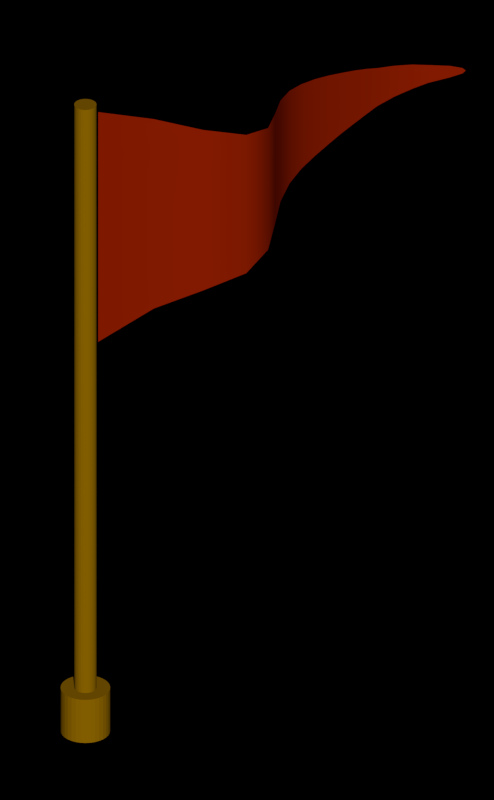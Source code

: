 # Source: flag.blend  (saved by Blender 2.79.0; exported with 4.5.12 LTS)
import bpy
from mathutils import Matrix  # noqa: F401  (used for matrix-valued properties, if any)

bpy.ops.wm.read_factory_settings(use_empty=True)
scene = bpy.context.scene
scene.name = 'Scene'

# ---- collections
col_collection_1 = bpy.data.collections.new('Collection 1'); scene.collection.children.link(col_collection_1)
col_collection_20 = bpy.data.collections.new('Collection 20'); scene.collection.children.link(col_collection_20)
col_collection_20.hide_render = True
col_collection_20.hide_viewport = True

# ---- materials (node trees are filled in below, after node groups)
mat_material_007 = bpy.data.materials.new('Material.007')
mat_material_007.alpha_threshold = 0.0
mat_material_007.use_transparent_shadow = False
mat_material_007.diffuse_color = (0.8, 0.3933, 0.0, 1.0)
mat_material_007.roughness = 0.5
mat_material_003 = bpy.data.materials.new('Material.003')
mat_material_003.alpha_threshold = 0.0
mat_material_003.use_transparent_shadow = False
mat_material_003.diffuse_color = (0.8, 0.03776, 0.0, 1.0)
mat_material_003.roughness = 0.5
mat_material_003.specular_intensity = 1.0

# ---- material node trees

# ---- world
world_world = bpy.data.worlds.new('World'); scene.world = world_world
world_world.use_nodes = True; world_world.node_tree.nodes.clear()
_N = world_world.node_tree.nodes; _L = world_world.node_tree.links
n0 = _N.new('ShaderNodeBackground'); n0.name = 'Background'; n0.location = (373, 315)
n0.inputs[1].default_value = 0.0
n1 = _N.new('ShaderNodeOutputWorld'); n1.name = 'World Output'; n1.location = (630, 300)
n2 = _N.new('ShaderNodeRGB'); n2.name = 'RGB'; n2.location = (146, 309)
n2.outputs[0].default_value = (1.0, 1.0, 1.0, 1.0)
_L.new(n0.outputs[0], n1.inputs[0])
_L.new(n2.outputs[0], n0.inputs[0])
n1.is_active_output = True
world_world.color = (0.0, 0.0, 0.0)
world_world.use_sun_shadow = False
world_world.sun_shadow_jitter_overblur = 0.0
world_world.cycles.sampling_method = 'NONE'
world_world.cycles.sample_map_resolution = 256

# ---- cameras
cam_camera = bpy.data.cameras.new('Camera')
cam_camera.type = 'ORTHO'
cam_camera.clip_start = 0.001
cam_camera.clip_end = 100.0
cam_camera.lens = 45.0
cam_camera.sensor_width = 32.0
cam_camera.sensor_height = 18.0
cam_camera.ortho_scale = 7.0
cam_camera.show_composition_thirds = True
cam_camera.dof.focus_distance = 0.0
cam_camera.dof.aperture_fstop = 128.0

# ---- lights
light_sun = bpy.data.lights.new('Sun', 'SUN')
light_sun.transmission_factor = 0.0
light_sun.angle = 0.004
light_sun.energy = 1.0
light_sun.shadow_buffer_clip_start = 0.5
light_sun.shadow_soft_size = 0.002
light_sun.shadow_cascade_max_distance = 1000.0
light_sun.cycles.max_bounces = 0

# ---- meshes
me_cylinder = bpy.data.meshes.new('Cylinder')
me_cylinder.from_pydata([(0.0, 1.0, -1.0), (0.0, 1.0, 1.0), (0.1951, 0.9808, -1.0), (0.1951, 0.9808, 1.0), (0.3827, 0.9239, -1.0), (0.3827, 0.9239, 1.0), (0.5556, 0.8315, -1.0), (0.5556, 0.8315, 1.0), (0.7071, 0.7071, -1.0), (0.7071, 0.7071, 1.0), (0.8315, 0.5556, -1.0), (0.8315, 0.5556, 1.0), (0.9239, 0.3827, -1.0), (0.9239, 0.3827, 1.0), (0.9808, 0.1951, -1.0), (0.9808, 0.1951, 1.0), (1.0, 7.55e-08, -1.0), (1.0, 7.55e-08, 1.0), (0.9808, -0.1951, -1.0), (0.9808, -0.1951, 1.0), (0.9239, -0.3827, -1.0), (0.9239, -0.3827, 1.0), (0.8315, -0.5556, -1.0), (0.8315, -0.5556, 1.0), (0.7071, -0.7071, -1.0), (0.7071, -0.7071, 1.0), (0.5556, -0.8315, -1.0), (0.5556, -0.8315, 1.0), (0.3827, -0.9239, -1.0), (0.3827, -0.9239, 1.0), (0.1951, -0.9808, -1.0), (0.1951, -0.9808, 1.0), (-3.258e-07, -1.0, -1.0), (-3.258e-07, -1.0, 1.0), (-0.1951, -0.9808, -1.0), (-0.1951, -0.9808, 1.0), (-0.3827, -0.9239, -1.0), (-0.3827, -0.9239, 1.0), (-0.5556, -0.8315, -1.0), (-0.5556, -0.8315, 1.0), (-0.7071, -0.7071, -1.0), (-0.7071, -0.7071, 1.0), (-0.8315, -0.5556, -1.0), (-0.8315, -0.5556, 1.0), (-0.9239, -0.3827, -1.0), (-0.9239, -0.3827, 1.0), (-0.9808, -0.1951, -1.0), (-0.9808, -0.1951, 1.0), (-1.0, 9.656e-07, -1.0), (-1.0, 9.656e-07, 1.0), (-0.9808, 0.1951, -1.0), (-0.9808, 0.1951, 1.0), (-0.9239, 0.3827, -1.0), (-0.9239, 0.3827, 1.0), (-0.8315, 0.5556, -1.0), (-0.8315, 0.5556, 1.0), (-0.7071, 0.7071, -1.0), (-0.7071, 0.7071, 1.0), (-0.5556, 0.8315, -1.0), (-0.5556, 0.8315, 1.0), (-0.3827, 0.9239, -1.0), (-0.3827, 0.9239, 1.0), (-0.1951, 0.9808, -1.0), (-0.1951, 0.9808, 1.0), (0.08749, 0.4399, 1.0), (6.549e-08, 0.4485, 1.0), (0.1716, 0.4143, 1.0), (0.2492, 0.3729, 1.0), (0.3171, 0.3171, 1.0), (0.3729, 0.2492, 1.0), (0.4143, 0.1716, 1.0), (0.4399, 0.08749, 1.0), (0.4485, 1.91e-07, 1.0), (0.4399, -0.08749, 1.0), (0.4143, -0.1716, 1.0), (0.3729, -0.2492, 1.0), (0.3171, -0.3171, 1.0), (0.2492, -0.3729, 1.0), (0.1716, -0.4143, 1.0), (0.08749, -0.4399, 1.0), (-8.064e-08, -0.4485, 1.0), (-0.08749, -0.4399, 1.0), (-0.1716, -0.4143, 1.0), (-0.2492, -0.3729, 1.0), (-0.3171, -0.3171, 1.0), (-0.3729, -0.2492, 1.0), (-0.4143, -0.1716, 1.0), (-0.4399, -0.08749, 1.0), (-0.4485, 5.902e-07, 1.0), (-0.4399, 0.08749, 1.0), (-0.4143, 0.1716, 1.0), (-0.3729, 0.2492, 1.0), (-0.3171, 0.3171, 1.0), (-0.2492, 0.3729, 1.0), (-0.1716, 0.4143, 1.0), (-0.08749, 0.4399, 1.0), (0.08749, 0.4399, 28.05), (6.549e-08, 0.4485, 28.05), (0.1716, 0.4143, 28.05), (0.2492, 0.3729, 28.05), (0.3171, 0.3171, 28.05), (0.3729, 0.2492, 28.05), (0.4143, 0.1716, 28.05), (0.4399, 0.08749, 28.05), (0.4485, 1.91e-07, 28.05), (0.4399, -0.08749, 28.05), (0.4143, -0.1716, 28.05), (0.3729, -0.2492, 28.05), (0.3171, -0.3171, 28.05), (0.2492, -0.3729, 28.05), (0.1716, -0.4143, 28.05), (0.08749, -0.4399, 28.05), (-8.064e-08, -0.4485, 28.05), (-0.08749, -0.4399, 28.05), (-0.1716, -0.4143, 28.05), (-0.2492, -0.3729, 28.05), (-0.3171, -0.3171, 28.05), (-0.3729, -0.2492, 28.05), (-0.4143, -0.1716, 28.05), (-0.4399, -0.08749, 28.05), (-0.4485, 5.902e-07, 28.05), (-0.4399, 0.08749, 28.05), (-0.4143, 0.1716, 28.05), (-0.3729, 0.2492, 28.05), (-0.3171, 0.3171, 28.05), (-0.2492, 0.3729, 28.05), (-0.1716, 0.4143, 28.05), (-0.08749, 0.4399, 28.05)], [], [(0, 1, 3, 2), (2, 3, 5, 4), (4, 5, 7, 6), (6, 7, 9, 8), (8, 9, 11, 10), (10, 11, 13, 12), (12, 13, 15, 14), (14, 15, 17, 16), (16, 17, 19, 18), (18, 19, 21, 20), (20, 21, 23, 22), (22, 23, 25, 24), (24, 25, 27, 26), (26, 27, 29, 28), (28, 29, 31, 30), (30, 31, 33, 32), (32, 33, 35, 34), (34, 35, 37, 36), (36, 37, 39, 38), (38, 39, 41, 40), (40, 41, 43, 42), (42, 43, 45, 44), (44, 45, 47, 46), (46, 47, 49, 48), (48, 49, 51, 50), (50, 51, 53, 52), (52, 53, 55, 54), (54, 55, 57, 56), (56, 57, 59, 58), (58, 59, 61, 60), (51, 49, 88, 89), (60, 61, 63, 62), (62, 63, 1, 0), (0, 2, 4, 6, 8, 10, 12, 14, 16, 18, 20, 22, 24, 26, 28, 30, 32, 34, 36, 38, 40, 42, 44, 46, 48, 50, 52, 54, 56, 58, 60, 62), (70, 69, 101, 102), (7, 5, 66, 67), (25, 23, 75, 76), (43, 41, 84, 85), (61, 59, 93, 94), (17, 15, 71, 72), (35, 33, 80, 81), (53, 51, 89, 90), (9, 7, 67, 68), (27, 25, 76, 77), (45, 43, 85, 86), (63, 61, 94, 95), (19, 17, 72, 73), (37, 35, 81, 82), (55, 53, 90, 91), (11, 9, 68, 69), (29, 27, 77, 78), (47, 45, 86, 87), (3, 1, 65, 64), (1, 63, 95, 65), (21, 19, 73, 74), (39, 37, 82, 83), (57, 55, 91, 92), (13, 11, 69, 70), (31, 29, 78, 79), (49, 47, 87, 88), (5, 3, 64, 66), (23, 21, 74, 75), (41, 39, 83, 84), (59, 57, 92, 93), (15, 13, 70, 71), (33, 31, 79, 80), (96, 97, 127, 126, 125, 124, 123, 122, 121, 120, 119, 118, 117, 116, 115, 114, 113, 112, 111, 110, 109, 108, 107, 106, 105, 104, 103, 102, 101, 100, 99, 98), (84, 83, 115, 116), (71, 70, 102, 103), (85, 84, 116, 117), (72, 71, 103, 104), (86, 85, 117, 118), (73, 72, 104, 105), (87, 86, 118, 119), (74, 73, 105, 106), (88, 87, 119, 120), (75, 74, 106, 107), (89, 88, 120, 121), (76, 75, 107, 108), (90, 89, 121, 122), (77, 76, 108, 109), (91, 90, 122, 123), (78, 77, 109, 110), (64, 65, 97, 96), (92, 91, 123, 124), (79, 78, 110, 111), (66, 64, 96, 98), (93, 92, 124, 125), (80, 79, 111, 112), (67, 66, 98, 99), (94, 93, 125, 126), (81, 80, 112, 113), (68, 67, 99, 100), (95, 94, 126, 127), (82, 81, 113, 114), (69, 68, 100, 101), (65, 95, 127, 97), (83, 82, 114, 115)])
me_cylinder.materials.append(mat_material_007)
me_cylinder.use_remesh_preserve_volume = False
me_cylinder.use_remesh_preserve_attributes = False
me_cylinder.use_mirror_vertex_groups = False
me_cylinder.update()
me_plane = bpy.data.meshes.new('Plane')
me_plane.from_pydata([(-1.0, -1.0, 0.0), (1.0, -1.0, 0.0), (0.0, 2.625, 0.0), (0.0, 2.625, 0.0), (-0.02347, 2.606, 0.0), (-0.05011, 2.53, 0.0), (-0.07752, 2.389, 0.0), (-0.1058, 2.274, 0.0), (-0.1349, 2.13, 0.0), (-0.1651, 1.977, 0.0), (-0.1964, 1.874, 0.0), (-0.229, 1.753, 0.0), (-0.2631, 1.615, 0.0), (-0.2981, 1.477, 0.0), (-0.3337, 1.322, 0.0), (-0.3684, 1.151, 0.0), (-0.4029, 0.9763, 0.0), (-0.4383, 0.783, 0.0), (-0.478, 0.5613, 0.0), (-0.5296, 0.3107, 0.0), (-0.6018, 0.03348, 0.0), (-0.698, -0.261, 0.0), (-0.8244, -0.5634, 0.0), (0.8244, -0.5634, 0.0), (0.698, -0.261, 0.0), (0.6018, 0.03348, 0.0), (0.5296, 0.3107, 0.0), (0.478, 0.5613, 0.0), (0.4383, 0.783, 0.0), (0.4029, 0.9763, 0.0), (0.3684, 1.151, 0.0), (0.3337, 1.322, 0.0), (0.2981, 1.477, 0.0), (0.2631, 1.615, 0.0), (0.229, 1.753, 0.0), (0.1964, 1.874, 0.0), (0.1651, 1.977, 0.0), (0.1349, 2.13, 0.0), (0.1058, 2.274, 0.0), (0.07752, 2.389, 0.0), (0.05011, 2.53, 0.0), (0.02347, 2.606, 0.0)], [], [(4, 41, 3, 2), (0, 1, 23, 22), (22, 23, 24, 21), (21, 24, 25, 20), (20, 25, 26, 19), (19, 26, 27, 18), (18, 27, 28, 17), (17, 28, 29, 16), (16, 29, 30, 15), (15, 30, 31, 14), (14, 31, 32, 13), (13, 32, 33, 12), (12, 33, 34, 11), (11, 34, 35, 10), (10, 35, 36, 9), (9, 36, 37, 8), (8, 37, 38, 7), (7, 38, 39, 6), (6, 39, 40, 5), (5, 40, 41, 4)])
me_plane.polygons.foreach_set('use_smooth', [True] * 20)
me_plane.materials.append(mat_material_003)
me_plane.use_remesh_preserve_volume = False
me_plane.use_remesh_preserve_attributes = False
me_plane.use_mirror_vertex_groups = False
me_plane.update()

# ---- curves / text
cu_beziercircle_009 = bpy.data.curves.new('BezierCircle.009', 'CURVE')
cu_beziercircle_009.dimensions = '3D'
_sp = cu_beziercircle_009.splines.new('BEZIER'); _sp.bezier_points.add(3)
_sp.bezier_points.foreach_set('co', [-0.0324, 0.9895, 0.0, 0.9895, 0.0324, 0.0, 0.0324, -0.9895, 0.0, -0.9895, -0.0324, 0.0])
_sp.bezier_points.foreach_set('handle_left', [-0.8703, 1.468, 0.0, 1.468, 0.8703, 0.0, 0.8703, -1.468, 0.0, -1.468, -0.8703, 0.0])
_sp.bezier_points.foreach_set('handle_right', [0.8055, 0.5109, 0.0, 0.5109, -0.8055, 0.0, -0.8055, -0.5109, 0.0, -0.5109, 0.8055, 0.0])
for _p, _l, _r in zip(_sp.bezier_points, ['ALIGNED', 'ALIGNED', 'ALIGNED', 'ALIGNED'], ['ALIGNED', 'ALIGNED', 'ALIGNED', 'ALIGNED']): _p.handle_left_type = _l; _p.handle_right_type = _r
_sp.order_u = 0
_sp.order_v = 0
_sp.resolution_u = 6
_sp.use_cyclic_u = True
cu_beziercircle_009.use_path = True
cu_beziercircle_009.use_path_clamp = True
cu_beziercircle_009.bevel_resolution = 0
cu_beziercircle_009.resolution_u = 6
cu_beziercircle_009.fill_mode = 'HALF'
cu_beziercircle_008 = bpy.data.curves.new('BezierCircle.008', 'CURVE')
cu_beziercircle_008.dimensions = '3D'
_sp = cu_beziercircle_008.splines.new('BEZIER'); _sp.bezier_points.add(3)
_sp.bezier_points.foreach_set('co', [-0.8097, 0.5697, 0.0, 0.5697, 0.8097, 0.0, 0.8097, -0.5697, 0.0, -0.5697, -0.8097, 0.0])
_sp.bezier_points.foreach_set('handle_left', [-1.696, 0.1886, 0.0, 0.1886, 1.696, 0.0, 1.696, -0.1886, 0.0, -0.1886, -1.696, 0.0])
_sp.bezier_points.foreach_set('handle_right', [0.07683, 0.9508, 0.0, 0.9508, -0.07683, 0.0, -0.07683, -0.9508, 0.0, -0.9508, 0.07683, 0.0])
for _p, _l, _r in zip(_sp.bezier_points, ['ALIGNED', 'ALIGNED', 'ALIGNED', 'ALIGNED'], ['ALIGNED', 'ALIGNED', 'ALIGNED', 'ALIGNED']): _p.handle_left_type = _l; _p.handle_right_type = _r
_sp.order_u = 0
_sp.order_v = 0
_sp.resolution_u = 6
_sp.use_cyclic_u = True
cu_beziercircle_008.use_path = True
cu_beziercircle_008.use_path_clamp = True
cu_beziercircle_008.bevel_resolution = 0
cu_beziercircle_008.resolution_u = 6
cu_beziercircle_008.fill_mode = 'HALF'
cu_beziercircle_007 = bpy.data.curves.new('BezierCircle.007', 'CURVE')
cu_beziercircle_007.dimensions = '3D'
_sp = cu_beziercircle_007.splines.new('BEZIER'); _sp.bezier_points.add(3)
_sp.bezier_points.foreach_set('co', [-0.7762, 0.5461, 0.0, 0.5461, 0.7762, 0.0, 0.7762, -0.5461, 0.0, -0.5461, -0.7762, 0.0])
_sp.bezier_points.foreach_set('handle_left', [-1.626, 0.1808, 0.0, 0.1808, 1.626, 0.0, 1.626, -0.1808, 0.0, -0.1808, -1.626, 0.0])
_sp.bezier_points.foreach_set('handle_right', [0.07365, 0.9115, 0.0, 0.9115, -0.07365, 0.0, -0.07365, -0.9115, 0.0, -0.9115, 0.07365, 0.0])
for _p, _l, _r in zip(_sp.bezier_points, ['ALIGNED', 'ALIGNED', 'ALIGNED', 'ALIGNED'], ['ALIGNED', 'ALIGNED', 'ALIGNED', 'ALIGNED']): _p.handle_left_type = _l; _p.handle_right_type = _r
_sp.order_u = 0
_sp.order_v = 0
_sp.resolution_u = 6
_sp.use_cyclic_u = True
cu_beziercircle_007.use_path = True
cu_beziercircle_007.use_path_clamp = True
cu_beziercircle_007.bevel_resolution = 0
cu_beziercircle_007.resolution_u = 6
cu_beziercircle_007.fill_mode = 'HALF'
cu_beziercircle_006 = bpy.data.curves.new('BezierCircle.006', 'CURVE')
cu_beziercircle_006.dimensions = '3D'
_sp = cu_beziercircle_006.splines.new('BEZIER'); _sp.bezier_points.add(3)
_sp.bezier_points.foreach_set('co', [-0.9404, 0.1279, 0.0, 0.1279, 0.9404, 0.0, 0.9404, -0.1279, 0.0, -0.1279, -0.9404, 0.0])
_sp.bezier_points.foreach_set('handle_left', [-1.527, -0.5874, 0.0, -0.5874, 1.527, 0.0, 1.527, 0.5874, 0.0, 0.5874, -1.527, 0.0])
_sp.bezier_points.foreach_set('handle_right', [-0.3539, 0.8432, 0.0, 0.8432, 0.3539, 0.0, 0.3539, -0.8432, 0.0, -0.8432, -0.3539, 0.0])
for _p, _l, _r in zip(_sp.bezier_points, ['ALIGNED', 'ALIGNED', 'ALIGNED', 'ALIGNED'], ['ALIGNED', 'ALIGNED', 'ALIGNED', 'ALIGNED']): _p.handle_left_type = _l; _p.handle_right_type = _r
_sp.order_u = 0
_sp.order_v = 0
_sp.resolution_u = 6
_sp.use_cyclic_u = True
cu_beziercircle_006.use_path = True
cu_beziercircle_006.use_path_clamp = True
cu_beziercircle_006.bevel_resolution = 0
cu_beziercircle_006.resolution_u = 6
cu_beziercircle_006.fill_mode = 'HALF'
cu_beziercircle_005 = bpy.data.curves.new('BezierCircle.005', 'CURVE')
cu_beziercircle_005.dimensions = '3D'
_sp = cu_beziercircle_005.splines.new('BEZIER'); _sp.bezier_points.add(3)
_sp.bezier_points.foreach_set('co', [-0.4829, -0.2791, 0.0, -0.2791, 0.4829, 0.0, 0.4829, 0.2791, 0.0, 0.2791, -0.4829, 0.0])
_sp.bezier_points.foreach_set('handle_left', [-0.4926, -0.5869, 0.0, -0.5869, 0.4926, 0.0, 0.4926, 0.5869, 0.0, 0.5869, -0.4926, 0.0])
_sp.bezier_points.foreach_set('handle_right', [-0.4732, 0.02873, 0.0, 0.02873, 0.4732, 0.0, 0.4732, -0.02873, 0.0, -0.02873, -0.4732, 0.0])
for _p, _l, _r in zip(_sp.bezier_points, ['ALIGNED', 'ALIGNED', 'ALIGNED', 'ALIGNED'], ['ALIGNED', 'ALIGNED', 'ALIGNED', 'ALIGNED']): _p.handle_left_type = _l; _p.handle_right_type = _r
_sp.order_u = 0
_sp.order_v = 0
_sp.resolution_u = 6
_sp.use_cyclic_u = True
cu_beziercircle_005.use_path = True
cu_beziercircle_005.use_path_clamp = True
cu_beziercircle_005.bevel_resolution = 0
cu_beziercircle_005.resolution_u = 6
cu_beziercircle_005.fill_mode = 'HALF'
cu_beziercircle_004 = bpy.data.curves.new('BezierCircle.004', 'CURVE')
cu_beziercircle_004.dimensions = '3D'
_sp = cu_beziercircle_004.splines.new('BEZIER'); _sp.bezier_points.add(3)
_sp.bezier_points.foreach_set('co', [-0.9079, -0.2767, 0.0, -0.2767, 0.9079, 0.0, 0.9079, 0.2767, 0.0, 0.2767, -0.9079, 0.0])
_sp.bezier_points.foreach_set('handle_left', [-1.142, -1.172, 0.0, -1.172, 1.142, 0.0, 1.142, 1.172, 0.0, 1.172, -1.142, 0.0])
_sp.bezier_points.foreach_set('handle_right', [-0.6738, 0.6183, 0.0, 0.6183, 0.6738, 0.0, 0.6738, -0.6183, 0.0, -0.6183, -0.6738, 0.0])
for _p, _l, _r in zip(_sp.bezier_points, ['ALIGNED', 'ALIGNED', 'ALIGNED', 'ALIGNED'], ['ALIGNED', 'ALIGNED', 'ALIGNED', 'ALIGNED']): _p.handle_left_type = _l; _p.handle_right_type = _r
_sp.order_u = 0
_sp.order_v = 0
_sp.resolution_u = 6
_sp.use_cyclic_u = True
cu_beziercircle_004.use_path = True
cu_beziercircle_004.use_path_clamp = True
cu_beziercircle_004.bevel_resolution = 0
cu_beziercircle_004.resolution_u = 6
cu_beziercircle_004.fill_mode = 'HALF'
cu_beziercircle_003 = bpy.data.curves.new('BezierCircle.003', 'CURVE')
cu_beziercircle_003.dimensions = '3D'
_sp = cu_beziercircle_003.splines.new('BEZIER'); _sp.bezier_points.add(3)
_sp.bezier_points.foreach_set('co', [-0.7388, -0.6739, 0.0, -0.6739, 0.7388, 0.0, 0.7388, 0.6739, 0.0, 0.6739, -0.7388, 0.0])
_sp.bezier_points.foreach_set('handle_left', [-0.5567, -1.631, 0.0, -1.631, 0.5567, 0.0, 0.5567, 1.631, 0.0, 1.631, -0.5567, 0.0])
_sp.bezier_points.foreach_set('handle_right', [-0.9208, 0.2836, 0.0, 0.2836, 0.9208, 0.0, 0.9208, -0.2836, 0.0, -0.2836, -0.9208, 0.0])
for _p, _l, _r in zip(_sp.bezier_points, ['ALIGNED', 'ALIGNED', 'ALIGNED', 'ALIGNED'], ['ALIGNED', 'ALIGNED', 'ALIGNED', 'ALIGNED']): _p.handle_left_type = _l; _p.handle_right_type = _r
_sp.order_u = 0
_sp.order_v = 0
_sp.resolution_u = 6
_sp.use_cyclic_u = True
cu_beziercircle_003.use_path = True
cu_beziercircle_003.use_path_clamp = True
cu_beziercircle_003.bevel_resolution = 0
cu_beziercircle_003.resolution_u = 6
cu_beziercircle_003.fill_mode = 'HALF'
cu_beziercircle_002 = bpy.data.curves.new('BezierCircle.002', 'CURVE')
cu_beziercircle_002.dimensions = '3D'
_sp = cu_beziercircle_002.splines.new('BEZIER'); _sp.bezier_points.add(3)
_sp.bezier_points.foreach_set('co', [-0.7699, 0.6381, 0.0, 0.6381, 0.7699, 0.0, 0.7699, -0.6381, 0.0, -0.6381, -0.7699, 0.0])
_sp.bezier_points.foreach_set('handle_left', [-1.293, 0.4628, 0.0, 0.4628, 1.293, 0.0, 1.293, -0.4628, 0.0, -0.4628, -1.293, 0.0])
_sp.bezier_points.foreach_set('handle_right', [-0.2464, 0.8135, 0.0, 0.8135, 0.2464, 0.0, 0.2464, -0.8135, 0.0, -0.8135, -0.2464, 0.0])
for _p, _l, _r in zip(_sp.bezier_points, ['ALIGNED', 'ALIGNED', 'ALIGNED', 'ALIGNED'], ['ALIGNED', 'ALIGNED', 'ALIGNED', 'ALIGNED']): _p.handle_left_type = _l; _p.handle_right_type = _r
_sp.order_u = 0
_sp.order_v = 0
_sp.resolution_u = 6
_sp.use_cyclic_u = True
cu_beziercircle_002.use_path = True
cu_beziercircle_002.use_path_clamp = True
cu_beziercircle_002.bevel_resolution = 0
cu_beziercircle_002.resolution_u = 6
cu_beziercircle_002.fill_mode = 'HALF'
cu_beziercircle_001 = bpy.data.curves.new('BezierCircle.001', 'CURVE')
cu_beziercircle_001.dimensions = '3D'
_sp = cu_beziercircle_001.splines.new('BEZIER'); _sp.bezier_points.add(3)
_sp.bezier_points.foreach_set('co', [-1.0, 0.0, 0.0, 0.0, 1.0, 0.0, 1.0, 0.0, 0.0, 0.0, -1.0, 0.0])
_sp.bezier_points.foreach_set('handle_left', [-1.511, -0.8301, 0.0, -0.8301, 1.511, 0.0, 1.511, 0.8301, 0.0, 0.8301, -1.511, 0.0])
_sp.bezier_points.foreach_set('handle_right', [-0.4892, 0.8301, 0.0, 0.8301, 0.4892, 0.0, 0.4892, -0.8301, 0.0, -0.8301, -0.4892, 0.0])
for _p, _l, _r in zip(_sp.bezier_points, ['ALIGNED', 'ALIGNED', 'ALIGNED', 'ALIGNED'], ['ALIGNED', 'ALIGNED', 'ALIGNED', 'ALIGNED']): _p.handle_left_type = _l; _p.handle_right_type = _r
_sp.order_u = 0
_sp.order_v = 0
_sp.resolution_u = 6
_sp.use_cyclic_u = True
cu_beziercircle_001.use_path = True
cu_beziercircle_001.use_path_clamp = True
cu_beziercircle_001.bevel_resolution = 0
cu_beziercircle_001.resolution_u = 6
cu_beziercircle_001.fill_mode = 'HALF'
cu_beziercircle = bpy.data.curves.new('BezierCircle', 'CURVE')
cu_beziercircle.dimensions = '3D'
_sp = cu_beziercircle.splines.new('BEZIER'); _sp.bezier_points.add(3)
_sp.bezier_points.foreach_set('co', [-1.0, 0.0, 0.0, 0.0, 1.0, 0.0, 1.0, 0.0, 0.0, 0.0, -1.0, 0.0])
_sp.bezier_points.foreach_set('handle_left', [-1.0, -0.5521, 0.0, -0.5521, 1.0, 0.0, 1.0, 0.5521, 0.0, 0.5521, -1.0, 0.0])
_sp.bezier_points.foreach_set('handle_right', [-1.0, 0.5521, 0.0, 0.5521, 1.0, 0.0, 1.0, -0.5521, 0.0, -0.5521, -1.0, 0.0])
for _p, _l, _r in zip(_sp.bezier_points, ['AUTO', 'AUTO', 'AUTO', 'AUTO'], ['AUTO', 'AUTO', 'AUTO', 'AUTO']): _p.handle_left_type = _l; _p.handle_right_type = _r
_sp.order_u = 0
_sp.order_v = 0
_sp.resolution_u = 6
_sp.use_cyclic_u = True
cu_beziercircle.use_path = True
cu_beziercircle.use_path_clamp = True
cu_beziercircle.bevel_resolution = 0
cu_beziercircle.resolution_u = 6
cu_beziercircle.fill_mode = 'HALF'

# ---- objects
ob_cylinder = bpy.data.objects.new('Cylinder', me_cylinder)
ob_plane = bpy.data.objects.new('Plane', me_plane)
ob_empty = bpy.data.objects.new('Empty', None)
ob_sun = bpy.data.objects.new('Sun', light_sun)
ob_camera = bpy.data.objects.new('Camera', cam_camera)
ob_bev2_006 = bpy.data.objects.new('bev2.006', cu_beziercircle_009)
ob_bev2_005 = bpy.data.objects.new('bev2.005', cu_beziercircle_008)
ob_bev2_004 = bpy.data.objects.new('bev2.004', cu_beziercircle_007)
ob_bev2_003 = bpy.data.objects.new('bev2.003', cu_beziercircle_006)
ob_bev1_002 = bpy.data.objects.new('bev1.002', cu_beziercircle_005)
ob_bev2_002 = bpy.data.objects.new('bev2.002', cu_beziercircle_004)
ob_bev2_001 = bpy.data.objects.new('bev2.001', cu_beziercircle_003)
ob_bev1_001 = bpy.data.objects.new('bev1.001', cu_beziercircle_002)
ob_bev2 = bpy.data.objects.new('bev2', cu_beziercircle_001)
ob_bev1 = bpy.data.objects.new('bev1', cu_beziercircle)

# ---- transforms, parenting, visibility, modifiers, constraints
ob_cylinder.location = (0.0, 0.0, 0.0)
ob_cylinder.scale = (0.2178, 0.2178, 0.2178)
ob_cylinder.lineart.crease_threshold = 0.0
ob_plane.location = (-0.108, 1.401, 4.74)
ob_plane.rotation_euler = (-0.0, 1.571, 0.0)
ob_plane.scale = (1.161, 1.161, 1.161)
ob_plane.lineart.crease_threshold = 0.0
_m = ob_plane.modifiers.new('Wave', 'WAVE')
_m.use_x = False
_m.time_offset = -16.6
_m.start_position_x = 4.877
_m.start_position_y = -1.037
_m.height = 0.5794
_m.narrowness = 1.593
ob_empty.location = (0.0, 0.0, 0.0)
ob_empty.empty_image_offset = (0.0, 0.0)
ob_empty.lineart.crease_threshold = 0.0
ob_sun.location = (0.0, 0.0, 0.0)
ob_sun.rotation_euler = (0.9305, 0.6443, 12.98)
ob_sun.lineart.crease_threshold = 0.0
ob_camera.location = (32.85, -30.85, 29.14)
ob_camera.rotation_euler = (1.047, 0.0, 0.7854)
ob_camera.lock_rotations_4d = False
ob_camera.empty_display_type = 'ARROWS'
ob_camera.color = (0.0, 0.0, 0.0, 0.0)
ob_camera.display_type = 'WIRE'
ob_camera.lineart.crease_threshold = 0.0
ob_bev2_006.location = (0.0, 0.0, 0.0)
ob_bev2_006.scale = (0.01628, 0.01628, 0.01628)
ob_bev2_006.hide_viewport = True
ob_bev2_006.lineart.crease_threshold = 0.0
ob_bev2_005.location = (0.0, 0.0, 0.0)
ob_bev2_005.scale = (0.01628, 0.01628, 0.01628)
ob_bev2_005.hide_viewport = True
ob_bev2_005.lineart.crease_threshold = 0.0
ob_bev2_004.location = (0.0, 0.0, 0.0)
ob_bev2_004.scale = (0.01628, 0.01628, 0.01628)
ob_bev2_004.hide_viewport = True
ob_bev2_004.lineart.crease_threshold = 0.0
ob_bev2_003.location = (0.0, 0.0, 0.0)
ob_bev2_003.scale = (0.01628, 0.01628, 0.01628)
ob_bev2_003.hide_viewport = True
ob_bev2_003.lineart.crease_threshold = 0.0
ob_bev1_002.location = (0.0, 0.0, 0.0)
ob_bev1_002.scale = (0.01244, 0.01244, 0.01244)
ob_bev1_002.hide_viewport = True
ob_bev1_002.lineart.crease_threshold = 0.0
ob_bev2_002.location = (0.0, 0.0, 0.0)
ob_bev2_002.scale = (0.02123, 0.02123, 0.02123)
ob_bev2_002.hide_viewport = True
ob_bev2_002.lineart.crease_threshold = 0.0
ob_bev2_001.location = (0.0, 0.0, 0.0)
ob_bev2_001.scale = (0.02123, 0.02123, 0.02123)
ob_bev2_001.hide_viewport = True
ob_bev2_001.lineart.crease_threshold = 0.0
ob_bev1_001.location = (0.0, 0.0, 0.0)
ob_bev1_001.scale = (0.01244, 0.01244, 0.01244)
ob_bev1_001.hide_viewport = True
ob_bev1_001.lineart.crease_threshold = 0.0
ob_bev2.location = (0.0, 0.0, 0.0)
ob_bev2.scale = (0.02123, 0.02123, 0.02123)
ob_bev2.hide_viewport = True
ob_bev2.lineart.crease_threshold = 0.0
ob_bev1.location = (0.0, 0.0, 0.0)
ob_bev1.scale = (0.01372, 0.01372, 0.01372)
ob_bev1.hide_viewport = True
ob_bev1.lineart.crease_threshold = 0.0

# ---- collection membership
col_collection_1.objects.link(ob_cylinder)
col_collection_1.objects.link(ob_plane)
col_collection_1.objects.link(ob_empty)
col_collection_1.objects.link(ob_sun)
col_collection_1.objects.link(ob_camera)
col_collection_20.objects.link(ob_bev2_006)
col_collection_20.objects.link(ob_bev2_005)
col_collection_20.objects.link(ob_bev2_004)
col_collection_20.objects.link(ob_bev2_003)
col_collection_20.objects.link(ob_bev1_002)
col_collection_20.objects.link(ob_bev2_002)
col_collection_20.objects.link(ob_bev2_001)
col_collection_20.objects.link(ob_bev1_001)
col_collection_20.objects.link(ob_bev2)
col_collection_20.objects.link(ob_bev1)

# ---- scene / render settings (as saved in the file)
scene.camera = ob_camera
scene.frame_start = 1; scene.frame_end = 12; scene.frame_set(0)
scene.render.engine = 'BLENDER_EEVEE_NEXT'
scene.render.resolution_x = 131
scene.render.resolution_y = 212
scene.render.dither_intensity = 0.0
scene.render.use_sequencer = False
scene.cycles.use_denoising = False
scene.cycles.samples = 150
scene.cycles.sampling_pattern = 'TABULATED_SOBOL'
scene.cycles.light_sampling_threshold = 0.0
scene.cycles.use_adaptive_sampling = False
scene.cycles.use_light_tree = False
scene.cycles.blur_glossy = 0.0
scene.cycles.max_bounces = 0
scene.cycles.diffuse_bounces = 0
scene.cycles.glossy_bounces = 0
scene.cycles.transmission_bounces = 0
scene.cycles.transparent_max_bounces = 0
scene.cycles.pixel_filter_type = 'GAUSSIAN'
scene.cycles.sample_clamp_indirect = 0.0
scene.view_settings.view_transform = 'Standard'
bpy.context.view_layer.update()
